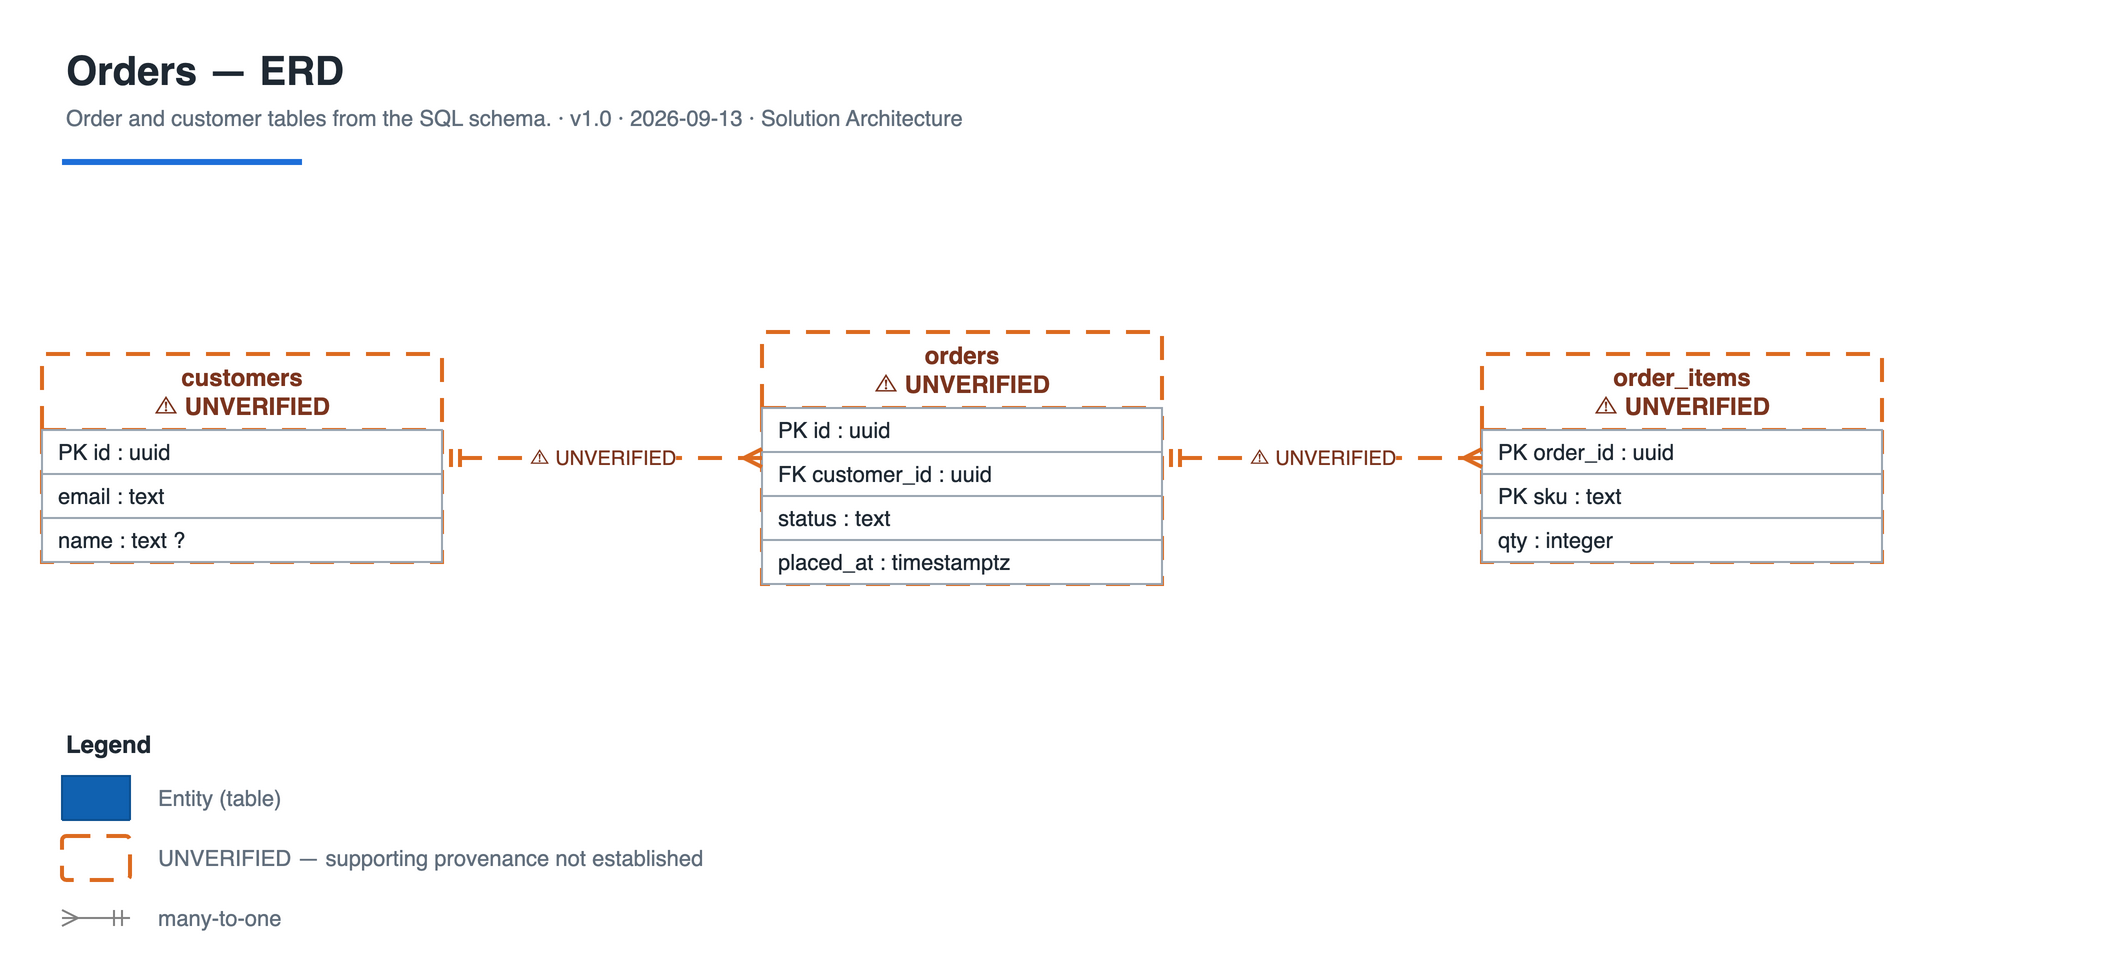

The diagram above was exported from draw.io. Its source (the exported page's mxGraphModel, read from the mxfile embedded in the PNG):
<mxGraphModel dx="1400" dy="900" grid="0" gridSize="10" guides="1" tooltips="1" connect="1" arrows="1" fold="1" page="1" pageScale="1" pageWidth="1600" pageHeight="1200" math="0" shadow="0">
  <root>
    <mxCell id="0" />
    <mxCell id="1" parent="0" />
    <mxCell id="_title" value="Orders — ERD" style="text;html=1;fontSize=20;fontColor=#1F2933;align=left;verticalAlign=middle;fontStyle=1;" vertex="1" parent="1">
      <mxGeometry x="40" y="24" width="1010" height="30" as="geometry" />
    </mxCell>
    <mxCell id="_meta" value="Order and customer tables from the SQL schema. · v1.0 · 2026-09-13 · Solution Architecture" style="text;html=1;fontSize=11;fontColor=#616E7C;align=left;verticalAlign=middle;" vertex="1" parent="1">
      <mxGeometry x="40" y="54" width="1010" height="18" as="geometry" />
    </mxCell>
    <mxCell id="_rule" value="" style="line;html=1;strokeWidth=3;strokeColor=#1E6FD9;" vertex="1" parent="1">
      <mxGeometry x="40" y="80" width="120" height="10" as="geometry" />
    </mxCell>
    <object id="customers" label="customers&lt;br&gt;⚠ UNVERIFIED" evidence="../fixtures/schemas/orders.sql:1">
      <mxCell style="swimlane;fontStyle=1;childLayout=stackLayout;horizontal=1;startSize=38;horizontalStack=0;resizeParent=1;resizeParentMax=0;resizeLast=0;collapsible=0;marginBottom=0;html=1;whiteSpace=wrap;fontSize=12;fillColor=#FFFFFF;fontColor=#7B341E;strokeColor=#DD6B20;dashed=1;dashPattern=6 4;strokeWidth=2;" vertex="1" parent="1">
        <mxGeometry x="30" y="181" width="200" height="104" as="geometry" />
      </mxCell>
    </object>
    <mxCell id="customers__row_0" value="PK id : uuid" style="text;strokeColor=#9AA5B1;fillColor=#ffffff;align=left;verticalAlign=middle;spacingLeft=6;spacingRight=6;whiteSpace=wrap;overflow=visible;rotatable=0;points=[[0,0.5],[1,0.5]];portConstraint=eastwest;html=1;fontSize=11;fontColor=#1F2933;" vertex="1" parent="customers">
      <mxGeometry x="0" y="38" width="200" height="22" as="geometry" />
    </mxCell>
    <mxCell id="customers__row_1" value="email : text" style="text;strokeColor=#9AA5B1;fillColor=#ffffff;align=left;verticalAlign=middle;spacingLeft=6;spacingRight=6;whiteSpace=wrap;overflow=visible;rotatable=0;points=[[0,0.5],[1,0.5]];portConstraint=eastwest;html=1;fontSize=11;fontColor=#1F2933;" vertex="1" parent="customers">
      <mxGeometry x="0" y="60" width="200" height="22" as="geometry" />
    </mxCell>
    <mxCell id="customers__row_2" value="name : text ?" style="text;strokeColor=#9AA5B1;fillColor=#ffffff;align=left;verticalAlign=middle;spacingLeft=6;spacingRight=6;whiteSpace=wrap;overflow=visible;rotatable=0;points=[[0,0.5],[1,0.5]];portConstraint=eastwest;html=1;fontSize=11;fontColor=#1F2933;" vertex="1" parent="customers">
      <mxGeometry x="0" y="82" width="200" height="22" as="geometry" />
    </mxCell>
    <object id="orders" label="orders&lt;br&gt;⚠ UNVERIFIED" evidence="../fixtures/schemas/orders.sql:7">
      <mxCell style="swimlane;fontStyle=1;childLayout=stackLayout;horizontal=1;startSize=38;horizontalStack=0;resizeParent=1;resizeParentMax=0;resizeLast=0;collapsible=0;marginBottom=0;html=1;whiteSpace=wrap;fontSize=12;fillColor=#FFFFFF;fontColor=#7B341E;strokeColor=#DD6B20;dashed=1;dashPattern=6 4;strokeWidth=2;" vertex="1" parent="1">
        <mxGeometry x="390" y="170" width="200" height="126" as="geometry" />
      </mxCell>
    </object>
    <mxCell id="orders__row_0" value="PK id : uuid" style="text;strokeColor=#9AA5B1;fillColor=#ffffff;align=left;verticalAlign=middle;spacingLeft=6;spacingRight=6;whiteSpace=wrap;overflow=visible;rotatable=0;points=[[0,0.5],[1,0.5]];portConstraint=eastwest;html=1;fontSize=11;fontColor=#1F2933;" vertex="1" parent="orders">
      <mxGeometry x="0" y="38" width="200" height="22" as="geometry" />
    </mxCell>
    <mxCell id="orders__row_1" value="FK customer_id : uuid" style="text;strokeColor=#9AA5B1;fillColor=#ffffff;align=left;verticalAlign=middle;spacingLeft=6;spacingRight=6;whiteSpace=wrap;overflow=visible;rotatable=0;points=[[0,0.5],[1,0.5]];portConstraint=eastwest;html=1;fontSize=11;fontColor=#1F2933;" vertex="1" parent="orders">
      <mxGeometry x="0" y="60" width="200" height="22" as="geometry" />
    </mxCell>
    <mxCell id="orders__row_2" value="status : text" style="text;strokeColor=#9AA5B1;fillColor=#ffffff;align=left;verticalAlign=middle;spacingLeft=6;spacingRight=6;whiteSpace=wrap;overflow=visible;rotatable=0;points=[[0,0.5],[1,0.5]];portConstraint=eastwest;html=1;fontSize=11;fontColor=#1F2933;" vertex="1" parent="orders">
      <mxGeometry x="0" y="82" width="200" height="22" as="geometry" />
    </mxCell>
    <mxCell id="orders__row_3" value="placed_at : timestamptz" style="text;strokeColor=#9AA5B1;fillColor=#ffffff;align=left;verticalAlign=middle;spacingLeft=6;spacingRight=6;whiteSpace=wrap;overflow=visible;rotatable=0;points=[[0,0.5],[1,0.5]];portConstraint=eastwest;html=1;fontSize=11;fontColor=#1F2933;" vertex="1" parent="orders">
      <mxGeometry x="0" y="104" width="200" height="22" as="geometry" />
    </mxCell>
    <object id="order_items" label="order_items&lt;br&gt;⚠ UNVERIFIED" evidence="../fixtures/schemas/orders.sql:14">
      <mxCell style="swimlane;fontStyle=1;childLayout=stackLayout;horizontal=1;startSize=38;horizontalStack=0;resizeParent=1;resizeParentMax=0;resizeLast=0;collapsible=0;marginBottom=0;html=1;whiteSpace=wrap;fontSize=12;fillColor=#FFFFFF;fontColor=#7B341E;strokeColor=#DD6B20;dashed=1;dashPattern=6 4;strokeWidth=2;" vertex="1" parent="1">
        <mxGeometry x="750" y="181" width="200" height="104" as="geometry" />
      </mxCell>
    </object>
    <mxCell id="order_items__row_0" value="PK order_id : uuid" style="text;strokeColor=#9AA5B1;fillColor=#ffffff;align=left;verticalAlign=middle;spacingLeft=6;spacingRight=6;whiteSpace=wrap;overflow=visible;rotatable=0;points=[[0,0.5],[1,0.5]];portConstraint=eastwest;html=1;fontSize=11;fontColor=#1F2933;" vertex="1" parent="order_items">
      <mxGeometry x="0" y="38" width="200" height="22" as="geometry" />
    </mxCell>
    <mxCell id="order_items__row_1" value="PK sku : text" style="text;strokeColor=#9AA5B1;fillColor=#ffffff;align=left;verticalAlign=middle;spacingLeft=6;spacingRight=6;whiteSpace=wrap;overflow=visible;rotatable=0;points=[[0,0.5],[1,0.5]];portConstraint=eastwest;html=1;fontSize=11;fontColor=#1F2933;" vertex="1" parent="order_items">
      <mxGeometry x="0" y="60" width="200" height="22" as="geometry" />
    </mxCell>
    <mxCell id="order_items__row_2" value="qty : integer" style="text;strokeColor=#9AA5B1;fillColor=#ffffff;align=left;verticalAlign=middle;spacingLeft=6;spacingRight=6;whiteSpace=wrap;overflow=visible;rotatable=0;points=[[0,0.5],[1,0.5]];portConstraint=eastwest;html=1;fontSize=11;fontColor=#1F2933;" vertex="1" parent="order_items">
      <mxGeometry x="0" y="82" width="200" height="22" as="geometry" />
    </mxCell>
    <mxCell id="_rel_0" value="&lt;font style=&quot;font-size:10px;color:#7B341E&quot;&gt;⚠ UNVERIFIED&lt;/font&gt;" style="html=1;fontSize=10;edgeStyle=orthogonalEdgeStyle;rounded=0;labelBackgroundColor=#ffffff;startArrow=ERmany;endArrow=ERmandOne;startFill=0;endFill=0;fillColor=#FFFFFF;fontColor=#7B341E;strokeColor=#DD6B20;dashed=1;dashPattern=6 4;strokeWidth=2;exitX=0;exitY=0.5;exitDx=0;exitDy=0;entryX=1;entryY=0.5;entryDx=0;entryDy=0;" edge="1" parent="1" source="orders" target="customers" evidence="../fixtures/schemas/orders.sql:9">
      <mxGeometry x="0" width="96" height="18" relative="1" as="geometry" />
    </mxCell>
    <mxCell id="_rel_1" value="&lt;font style=&quot;font-size:10px;color:#7B341E&quot;&gt;⚠ UNVERIFIED&lt;/font&gt;" style="html=1;fontSize=10;edgeStyle=orthogonalEdgeStyle;rounded=0;labelBackgroundColor=#ffffff;startArrow=ERmany;endArrow=ERmandOne;startFill=0;endFill=0;fillColor=#FFFFFF;fontColor=#7B341E;strokeColor=#DD6B20;dashed=1;dashPattern=6 4;strokeWidth=2;exitX=0;exitY=0.5;exitDx=0;exitDy=0;entryX=1;entryY=0.5;entryDx=0;entryDy=0;" edge="1" parent="1" source="order_items" target="orders" evidence="../fixtures/schemas/orders.sql:19">
      <mxGeometry x="0" width="96" height="18" relative="1" as="geometry" />
    </mxCell>
    <mxCell id="_legend_title" value="Legend" style="text;html=1;fontSize=12;fontColor=#1F2933;align=left;verticalAlign=middle;fontStyle=1;" vertex="1" parent="1">
      <mxGeometry x="40" y="366" width="200" height="20" as="geometry" />
    </mxCell>
    <mxCell id="_legend_shape_0" value="" style="swimlane;fontStyle=1;childLayout=stackLayout;horizontal=1;startSize=30;horizontalStack=0;resizeParent=1;resizeParentMax=0;resizeLast=0;collapsible=0;marginBottom=0;html=1;whiteSpace=wrap;fillColor=#1061B0;fontColor=#ffffff;strokeColor=#0D5091;fontSize=12;" vertex="1" parent="1">
      <mxGeometry x="40" y="392" width="34" height="22" as="geometry" />
    </mxCell>
    <mxCell id="_legend_text_0" value="Entity (table)" style="text;html=1;fontSize=11;fontColor=#616E7C;align=left;verticalAlign=middle;" vertex="1" parent="1">
      <mxGeometry x="86" y="392" width="460" height="22" as="geometry" />
    </mxCell>
    <mxCell id="_legend_shape_1" value="" style="rounded=1;whiteSpace=wrap;html=1;labelBackgroundColor=none;align=center;arcSize=10;fillColor=#FFFFFF;fontColor=#7B341E;strokeColor=#DD6B20;dashed=1;dashPattern=6 4;strokeWidth=2;" vertex="1" parent="1">
      <mxGeometry x="40" y="422" width="34" height="22" as="geometry" />
    </mxCell>
    <mxCell id="_legend_text_1" value="UNVERIFIED — supporting provenance not established" style="text;html=1;fontSize=11;fontColor=#616E7C;align=left;verticalAlign=middle;" vertex="1" parent="1">
      <mxGeometry x="86" y="422" width="460" height="22" as="geometry" />
    </mxCell>
    <mxCell id="_legend_edge_0" value="" style="html=1;fontSize=10;fontColor=#404040;strokeWidth=1;strokeColor=#828282;edgeStyle=orthogonalEdgeStyle;rounded=0;labelBackgroundColor=#ffffff;startArrow=ERmany;endArrow=ERmandOne;startFill=0;endFill=0;" edge="1" parent="1">
      <mxGeometry relative="1" as="geometry">
        <mxPoint x="40" y="463" as="sourcePoint" />
        <mxPoint x="74" y="463" as="targetPoint" />
      </mxGeometry>
    </mxCell>
    <mxCell id="_legend_edge_text_0" value="many-to-one" style="text;html=1;fontSize=11;fontColor=#616E7C;align=left;verticalAlign=middle;" vertex="1" parent="1">
      <mxGeometry x="86" y="452" width="460" height="22" as="geometry" />
    </mxCell>
  </root>
</mxGraphModel>